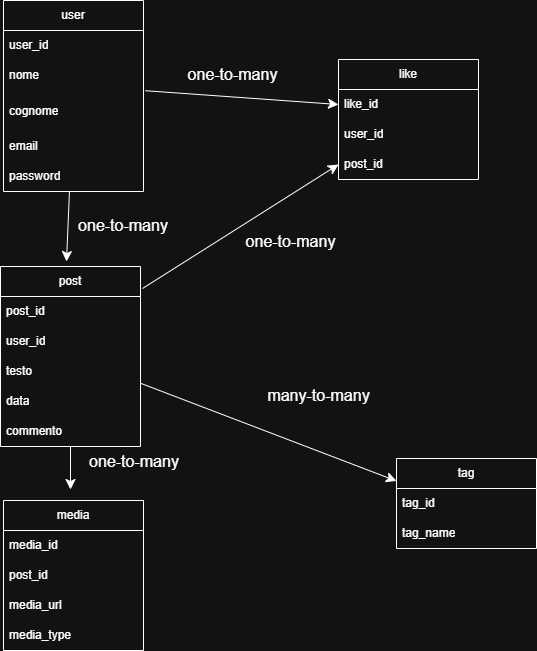

The diagram above was exported from draw.io. Its source (the exported page's mxGraphModel, read from the mxfile embedded in the PNG):
<mxGraphModel dx="2044" dy="1189" grid="0" gridSize="10" guides="1" tooltips="1" connect="1" arrows="1" fold="1" page="0" pageScale="1" pageWidth="827" pageHeight="1169" math="0" shadow="0">
  <root>
    <mxCell id="0" />
    <mxCell id="1" parent="0" />
    <mxCell id="-HIepQKl4P2Gwsvk5zjK-26" value="" style="edgeStyle=none;curved=1;rounded=0;orthogonalLoop=1;jettySize=auto;html=1;fontSize=12;startSize=8;endSize=8;" parent="1" source="-HIepQKl4P2Gwsvk5zjK-1" edge="1">
      <mxGeometry relative="1" as="geometry">
        <mxPoint x="-6" y="61" as="targetPoint" />
      </mxGeometry>
    </mxCell>
    <mxCell id="-HIepQKl4P2Gwsvk5zjK-1" value="user" style="swimlane;fontStyle=0;childLayout=stackLayout;horizontal=1;startSize=30;horizontalStack=0;resizeParent=1;resizeParentMax=0;resizeLast=0;collapsible=1;marginBottom=0;whiteSpace=wrap;html=1;" parent="1" vertex="1">
      <mxGeometry x="-69" y="-200" width="140" height="191" as="geometry" />
    </mxCell>
    <mxCell id="-HIepQKl4P2Gwsvk5zjK-2" value="user_id" style="text;strokeColor=none;fillColor=none;align=left;verticalAlign=middle;spacingLeft=4;spacingRight=4;overflow=hidden;points=[[0,0.5],[1,0.5]];portConstraint=eastwest;rotatable=0;whiteSpace=wrap;html=1;" parent="-HIepQKl4P2Gwsvk5zjK-1" vertex="1">
      <mxGeometry y="30" width="140" height="30" as="geometry" />
    </mxCell>
    <mxCell id="-HIepQKl4P2Gwsvk5zjK-3" value="nome" style="text;strokeColor=none;fillColor=none;align=left;verticalAlign=middle;spacingLeft=4;spacingRight=4;overflow=hidden;points=[[0,0.5],[1,0.5]];portConstraint=eastwest;rotatable=0;whiteSpace=wrap;html=1;" parent="-HIepQKl4P2Gwsvk5zjK-1" vertex="1">
      <mxGeometry y="60" width="140" height="30" as="geometry" />
    </mxCell>
    <mxCell id="-HIepQKl4P2Gwsvk5zjK-4" value="cognome" style="text;strokeColor=none;fillColor=none;align=left;verticalAlign=middle;spacingLeft=4;spacingRight=4;overflow=hidden;points=[[0,0.5],[1,0.5]];portConstraint=eastwest;rotatable=0;whiteSpace=wrap;html=1;" parent="-HIepQKl4P2Gwsvk5zjK-1" vertex="1">
      <mxGeometry y="90" width="140" height="41" as="geometry" />
    </mxCell>
    <mxCell id="-HIepQKl4P2Gwsvk5zjK-6" value="email" style="text;strokeColor=none;fillColor=none;align=left;verticalAlign=middle;spacingLeft=4;spacingRight=4;overflow=hidden;points=[[0,0.5],[1,0.5]];portConstraint=eastwest;rotatable=0;whiteSpace=wrap;html=1;" parent="-HIepQKl4P2Gwsvk5zjK-1" vertex="1">
      <mxGeometry y="131" width="140" height="30" as="geometry" />
    </mxCell>
    <mxCell id="-HIepQKl4P2Gwsvk5zjK-7" value="password" style="text;strokeColor=none;fillColor=none;align=left;verticalAlign=middle;spacingLeft=4;spacingRight=4;overflow=hidden;points=[[0,0.5],[1,0.5]];portConstraint=eastwest;rotatable=0;whiteSpace=wrap;html=1;" parent="-HIepQKl4P2Gwsvk5zjK-1" vertex="1">
      <mxGeometry y="161" width="140" height="30" as="geometry" />
    </mxCell>
    <mxCell id="-HIepQKl4P2Gwsvk5zjK-27" value="" style="edgeStyle=none;curved=1;rounded=0;orthogonalLoop=1;jettySize=auto;html=1;fontSize=12;startSize=8;endSize=8;" parent="1" source="-HIepQKl4P2Gwsvk5zjK-8" edge="1">
      <mxGeometry relative="1" as="geometry">
        <mxPoint x="-2" y="289" as="targetPoint" />
      </mxGeometry>
    </mxCell>
    <mxCell id="-HIepQKl4P2Gwsvk5zjK-28" value="" style="edgeStyle=none;curved=1;rounded=0;orthogonalLoop=1;jettySize=auto;html=1;fontSize=12;startSize=8;endSize=8;entryX=0;entryY=0.25;entryDx=0;entryDy=0;" parent="1" source="-HIepQKl4P2Gwsvk5zjK-8" target="-HIepQKl4P2Gwsvk5zjK-18" edge="1">
      <mxGeometry relative="1" as="geometry" />
    </mxCell>
    <mxCell id="-HIepQKl4P2Gwsvk5zjK-8" value="post" style="swimlane;fontStyle=0;childLayout=stackLayout;horizontal=1;startSize=30;horizontalStack=0;resizeParent=1;resizeParentMax=0;resizeLast=0;collapsible=1;marginBottom=0;whiteSpace=wrap;html=1;" parent="1" vertex="1">
      <mxGeometry x="-72" y="66" width="140" height="180" as="geometry" />
    </mxCell>
    <mxCell id="-HIepQKl4P2Gwsvk5zjK-35" value="post_id" style="text;strokeColor=none;fillColor=none;align=left;verticalAlign=middle;spacingLeft=4;spacingRight=4;overflow=hidden;points=[[0,0.5],[1,0.5]];portConstraint=eastwest;rotatable=0;whiteSpace=wrap;html=1;" parent="-HIepQKl4P2Gwsvk5zjK-8" vertex="1">
      <mxGeometry y="30" width="140" height="30" as="geometry" />
    </mxCell>
    <mxCell id="-HIepQKl4P2Gwsvk5zjK-10" value="user_id" style="text;strokeColor=none;fillColor=none;align=left;verticalAlign=middle;spacingLeft=4;spacingRight=4;overflow=hidden;points=[[0,0.5],[1,0.5]];portConstraint=eastwest;rotatable=0;whiteSpace=wrap;html=1;" parent="-HIepQKl4P2Gwsvk5zjK-8" vertex="1">
      <mxGeometry y="60" width="140" height="30" as="geometry" />
    </mxCell>
    <mxCell id="-HIepQKl4P2Gwsvk5zjK-11" value="testo" style="text;strokeColor=none;fillColor=none;align=left;verticalAlign=middle;spacingLeft=4;spacingRight=4;overflow=hidden;points=[[0,0.5],[1,0.5]];portConstraint=eastwest;rotatable=0;whiteSpace=wrap;html=1;" parent="-HIepQKl4P2Gwsvk5zjK-8" vertex="1">
      <mxGeometry y="90" width="140" height="30" as="geometry" />
    </mxCell>
    <mxCell id="-HIepQKl4P2Gwsvk5zjK-12" value="data" style="text;strokeColor=none;fillColor=none;align=left;verticalAlign=middle;spacingLeft=4;spacingRight=4;overflow=hidden;points=[[0,0.5],[1,0.5]];portConstraint=eastwest;rotatable=0;whiteSpace=wrap;html=1;" parent="-HIepQKl4P2Gwsvk5zjK-8" vertex="1">
      <mxGeometry y="120" width="140" height="30" as="geometry" />
    </mxCell>
    <mxCell id="-HIepQKl4P2Gwsvk5zjK-45" value="commento" style="text;strokeColor=none;fillColor=none;align=left;verticalAlign=middle;spacingLeft=4;spacingRight=4;overflow=hidden;points=[[0,0.5],[1,0.5]];portConstraint=eastwest;rotatable=0;whiteSpace=wrap;html=1;" parent="-HIepQKl4P2Gwsvk5zjK-8" vertex="1">
      <mxGeometry y="150" width="140" height="30" as="geometry" />
    </mxCell>
    <mxCell id="-HIepQKl4P2Gwsvk5zjK-13" value="media" style="swimlane;fontStyle=0;childLayout=stackLayout;horizontal=1;startSize=30;horizontalStack=0;resizeParent=1;resizeParentMax=0;resizeLast=0;collapsible=1;marginBottom=0;whiteSpace=wrap;html=1;" parent="1" vertex="1">
      <mxGeometry x="-69" y="300" width="140" height="150" as="geometry" />
    </mxCell>
    <mxCell id="-HIepQKl4P2Gwsvk5zjK-14" value="media_id" style="text;strokeColor=none;fillColor=none;align=left;verticalAlign=middle;spacingLeft=4;spacingRight=4;overflow=hidden;points=[[0,0.5],[1,0.5]];portConstraint=eastwest;rotatable=0;whiteSpace=wrap;html=1;" parent="-HIepQKl4P2Gwsvk5zjK-13" vertex="1">
      <mxGeometry y="30" width="140" height="30" as="geometry" />
    </mxCell>
    <mxCell id="-HIepQKl4P2Gwsvk5zjK-15" value="post_id" style="text;strokeColor=none;fillColor=none;align=left;verticalAlign=middle;spacingLeft=4;spacingRight=4;overflow=hidden;points=[[0,0.5],[1,0.5]];portConstraint=eastwest;rotatable=0;whiteSpace=wrap;html=1;" parent="-HIepQKl4P2Gwsvk5zjK-13" vertex="1">
      <mxGeometry y="60" width="140" height="30" as="geometry" />
    </mxCell>
    <mxCell id="-HIepQKl4P2Gwsvk5zjK-16" value="media_url" style="text;strokeColor=none;fillColor=none;align=left;verticalAlign=middle;spacingLeft=4;spacingRight=4;overflow=hidden;points=[[0,0.5],[1,0.5]];portConstraint=eastwest;rotatable=0;whiteSpace=wrap;html=1;" parent="-HIepQKl4P2Gwsvk5zjK-13" vertex="1">
      <mxGeometry y="90" width="140" height="30" as="geometry" />
    </mxCell>
    <mxCell id="-HIepQKl4P2Gwsvk5zjK-17" value="media_type" style="text;strokeColor=none;fillColor=none;align=left;verticalAlign=middle;spacingLeft=4;spacingRight=4;overflow=hidden;points=[[0,0.5],[1,0.5]];portConstraint=eastwest;rotatable=0;whiteSpace=wrap;html=1;" parent="-HIepQKl4P2Gwsvk5zjK-13" vertex="1">
      <mxGeometry y="120" width="140" height="30" as="geometry" />
    </mxCell>
    <mxCell id="-HIepQKl4P2Gwsvk5zjK-18" value="tag" style="swimlane;fontStyle=0;childLayout=stackLayout;horizontal=1;startSize=30;horizontalStack=0;resizeParent=1;resizeParentMax=0;resizeLast=0;collapsible=1;marginBottom=0;whiteSpace=wrap;html=1;" parent="1" vertex="1">
      <mxGeometry x="324" y="258" width="140" height="90" as="geometry" />
    </mxCell>
    <mxCell id="-HIepQKl4P2Gwsvk5zjK-19" value="tag_id" style="text;strokeColor=none;fillColor=none;align=left;verticalAlign=middle;spacingLeft=4;spacingRight=4;overflow=hidden;points=[[0,0.5],[1,0.5]];portConstraint=eastwest;rotatable=0;whiteSpace=wrap;html=1;" parent="-HIepQKl4P2Gwsvk5zjK-18" vertex="1">
      <mxGeometry y="30" width="140" height="30" as="geometry" />
    </mxCell>
    <mxCell id="-HIepQKl4P2Gwsvk5zjK-20" value="tag_name" style="text;strokeColor=none;fillColor=none;align=left;verticalAlign=middle;spacingLeft=4;spacingRight=4;overflow=hidden;points=[[0,0.5],[1,0.5]];portConstraint=eastwest;rotatable=0;whiteSpace=wrap;html=1;" parent="-HIepQKl4P2Gwsvk5zjK-18" vertex="1">
      <mxGeometry y="60" width="140" height="30" as="geometry" />
    </mxCell>
    <mxCell id="-HIepQKl4P2Gwsvk5zjK-22" value="like" style="swimlane;fontStyle=0;childLayout=stackLayout;horizontal=1;startSize=30;horizontalStack=0;resizeParent=1;resizeParentMax=0;resizeLast=0;collapsible=1;marginBottom=0;whiteSpace=wrap;html=1;" parent="1" vertex="1">
      <mxGeometry x="266" y="-141" width="140" height="120" as="geometry">
        <mxRectangle x="266" y="-141" width="53" height="30" as="alternateBounds" />
      </mxGeometry>
    </mxCell>
    <mxCell id="-HIepQKl4P2Gwsvk5zjK-23" value="like_id" style="text;strokeColor=none;fillColor=none;align=left;verticalAlign=middle;spacingLeft=4;spacingRight=4;overflow=hidden;points=[[0,0.5],[1,0.5]];portConstraint=eastwest;rotatable=0;whiteSpace=wrap;html=1;" parent="-HIepQKl4P2Gwsvk5zjK-22" vertex="1">
      <mxGeometry y="30" width="140" height="30" as="geometry" />
    </mxCell>
    <mxCell id="-HIepQKl4P2Gwsvk5zjK-24" value="user_id" style="text;strokeColor=none;fillColor=none;align=left;verticalAlign=middle;spacingLeft=4;spacingRight=4;overflow=hidden;points=[[0,0.5],[1,0.5]];portConstraint=eastwest;rotatable=0;whiteSpace=wrap;html=1;" parent="-HIepQKl4P2Gwsvk5zjK-22" vertex="1">
      <mxGeometry y="60" width="140" height="30" as="geometry" />
    </mxCell>
    <mxCell id="-HIepQKl4P2Gwsvk5zjK-39" value="post_id" style="text;strokeColor=none;fillColor=none;align=left;verticalAlign=middle;spacingLeft=4;spacingRight=4;overflow=hidden;points=[[0,0.5],[1,0.5]];portConstraint=eastwest;rotatable=0;whiteSpace=wrap;html=1;" parent="-HIepQKl4P2Gwsvk5zjK-22" vertex="1">
      <mxGeometry y="90" width="140" height="30" as="geometry" />
    </mxCell>
    <mxCell id="-HIepQKl4P2Gwsvk5zjK-30" value="one-to-many" style="text;strokeColor=none;fillColor=none;html=1;align=center;verticalAlign=middle;whiteSpace=wrap;rounded=0;fontSize=16;" parent="1" vertex="1">
      <mxGeometry x="-4" y="10" width="110" height="30" as="geometry" />
    </mxCell>
    <mxCell id="-HIepQKl4P2Gwsvk5zjK-31" value="one-to-many" style="text;strokeColor=none;fillColor=none;html=1;align=center;verticalAlign=middle;whiteSpace=wrap;rounded=0;fontSize=16;" parent="1" vertex="1">
      <mxGeometry x="103" y="-141" width="115" height="30" as="geometry" />
    </mxCell>
    <mxCell id="-HIepQKl4P2Gwsvk5zjK-32" value="one-to-many" style="text;strokeColor=none;fillColor=none;html=1;align=center;verticalAlign=middle;whiteSpace=wrap;rounded=0;fontSize=16;" parent="1" vertex="1">
      <mxGeometry x="11" y="246" width="102" height="30" as="geometry" />
    </mxCell>
    <mxCell id="-HIepQKl4P2Gwsvk5zjK-41" value="" style="endArrow=classic;html=1;rounded=0;fontSize=12;startSize=8;endSize=8;curved=0;entryX=0;entryY=0.5;entryDx=0;entryDy=0;" parent="1" target="-HIepQKl4P2Gwsvk5zjK-39" edge="1">
      <mxGeometry width="50" height="50" relative="1" as="geometry">
        <mxPoint x="70" y="88" as="sourcePoint" />
        <mxPoint x="292" y="168" as="targetPoint" />
      </mxGeometry>
    </mxCell>
    <mxCell id="-HIepQKl4P2Gwsvk5zjK-42" value="one-to-many" style="text;strokeColor=none;fillColor=none;html=1;align=center;verticalAlign=middle;whiteSpace=wrap;rounded=0;fontSize=16;" parent="1" vertex="1">
      <mxGeometry x="165" y="26" width="107" height="30" as="geometry" />
    </mxCell>
    <mxCell id="-HIepQKl4P2Gwsvk5zjK-43" value="many-to-many" style="text;strokeColor=none;fillColor=none;html=1;align=center;verticalAlign=middle;whiteSpace=wrap;rounded=0;fontSize=16;" parent="1" vertex="1">
      <mxGeometry x="186" y="180" width="121" height="30" as="geometry" />
    </mxCell>
    <mxCell id="-HIepQKl4P2Gwsvk5zjK-44" value="" style="endArrow=classic;html=1;rounded=0;fontSize=12;startSize=8;endSize=8;curved=0;entryX=0;entryY=0.5;entryDx=0;entryDy=0;exitX=1.013;exitY=0.005;exitDx=0;exitDy=0;exitPerimeter=0;" parent="1" source="-HIepQKl4P2Gwsvk5zjK-4" target="-HIepQKl4P2Gwsvk5zjK-23" edge="1">
      <mxGeometry width="50" height="50" relative="1" as="geometry">
        <mxPoint x="242" y="218" as="sourcePoint" />
        <mxPoint x="292" y="168" as="targetPoint" />
      </mxGeometry>
    </mxCell>
  </root>
</mxGraphModel>